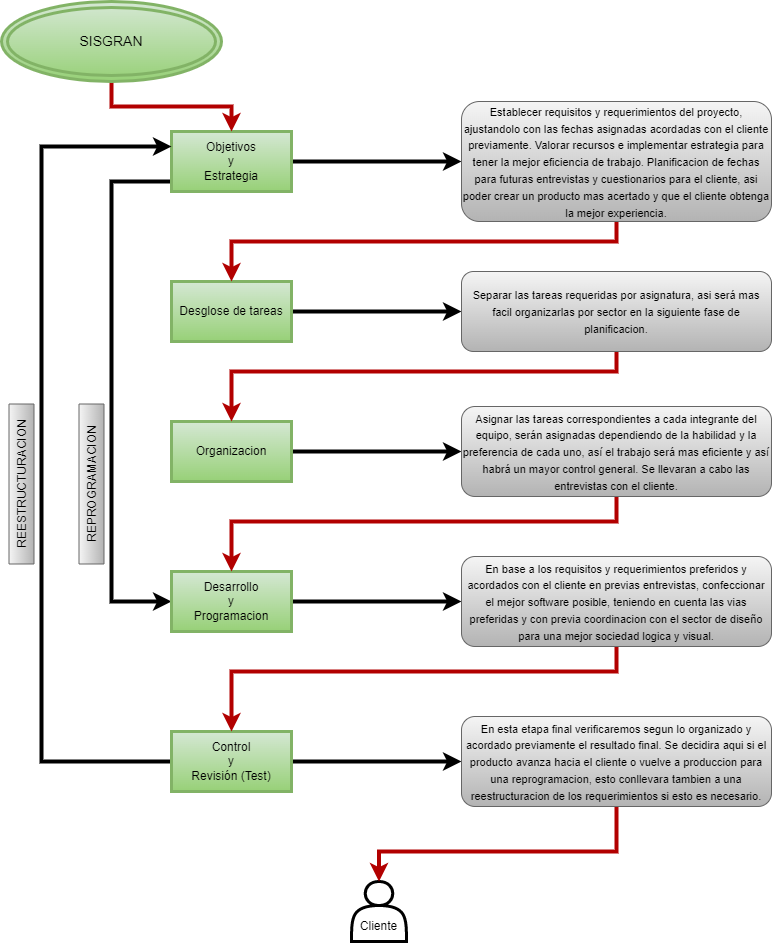

The diagram above was exported from draw.io. Its source (the exported page's mxGraphModel, read from the mxfile embedded in the PNG):
<mxGraphModel dx="1422" dy="800" grid="0" gridSize="10" guides="1" tooltips="1" connect="1" arrows="1" fold="1" page="1" pageScale="1" pageWidth="850" pageHeight="1100" math="0" shadow="0">
  <root>
    <mxCell id="0" />
    <mxCell id="1" parent="0" />
    <mxCell id="EmYCAryJdpLbrs2nS7tz-39" style="edgeStyle=orthogonalEdgeStyle;rounded=0;orthogonalLoop=1;jettySize=auto;html=1;entryX=0;entryY=0.5;entryDx=0;entryDy=0;fontSize=11;strokeWidth=4;" parent="1" source="EmYCAryJdpLbrs2nS7tz-3" target="EmYCAryJdpLbrs2nS7tz-23" edge="1">
      <mxGeometry relative="1" as="geometry" />
    </mxCell>
    <mxCell id="EmYCAryJdpLbrs2nS7tz-3" value="Desglose de tareas" style="rounded=0;whiteSpace=wrap;html=1;strokeWidth=3;fillColor=#d5e8d4;gradientColor=#97d077;strokeColor=#82b366;" parent="1" vertex="1">
      <mxGeometry x="200" y="300" width="120" height="60" as="geometry" />
    </mxCell>
    <mxCell id="EmYCAryJdpLbrs2nS7tz-38" style="edgeStyle=orthogonalEdgeStyle;rounded=0;orthogonalLoop=1;jettySize=auto;html=1;entryX=0;entryY=0.5;entryDx=0;entryDy=0;fontSize=11;strokeWidth=4;" parent="1" source="EmYCAryJdpLbrs2nS7tz-2" target="EmYCAryJdpLbrs2nS7tz-18" edge="1">
      <mxGeometry relative="1" as="geometry" />
    </mxCell>
    <mxCell id="EmYCAryJdpLbrs2nS7tz-50" style="edgeStyle=orthogonalEdgeStyle;rounded=0;orthogonalLoop=1;jettySize=auto;html=1;entryX=0;entryY=0.5;entryDx=0;entryDy=0;fontSize=12;fontColor=#000000;strokeWidth=4;" parent="1" source="EmYCAryJdpLbrs2nS7tz-2" target="EmYCAryJdpLbrs2nS7tz-5" edge="1">
      <mxGeometry relative="1" as="geometry">
        <Array as="points">
          <mxPoint x="140" y="200" />
          <mxPoint x="140" y="620" />
        </Array>
      </mxGeometry>
    </mxCell>
    <mxCell id="EmYCAryJdpLbrs2nS7tz-2" value="Objetivos&lt;br&gt;y&lt;br&gt;Estrategia" style="rounded=0;whiteSpace=wrap;html=1;strokeWidth=3;perimeterSpacing=0;sketch=0;shadow=0;glass=0;fillColor=#d5e8d4;strokeColor=#82b366;gradientColor=#97d077;" parent="1" vertex="1">
      <mxGeometry x="200" y="150" width="120" height="60" as="geometry" />
    </mxCell>
    <mxCell id="EmYCAryJdpLbrs2nS7tz-42" style="edgeStyle=orthogonalEdgeStyle;rounded=0;orthogonalLoop=1;jettySize=auto;html=1;entryX=0;entryY=0.5;entryDx=0;entryDy=0;fontSize=11;strokeWidth=4;" parent="1" source="EmYCAryJdpLbrs2nS7tz-4" target="EmYCAryJdpLbrs2nS7tz-26" edge="1">
      <mxGeometry relative="1" as="geometry" />
    </mxCell>
    <mxCell id="EmYCAryJdpLbrs2nS7tz-4" value="Organizacion" style="rounded=0;whiteSpace=wrap;html=1;strokeWidth=3;fillColor=#d5e8d4;gradientColor=#97d077;strokeColor=#82b366;" parent="1" vertex="1">
      <mxGeometry x="200" y="440" width="120" height="60" as="geometry" />
    </mxCell>
    <mxCell id="EmYCAryJdpLbrs2nS7tz-44" style="edgeStyle=orthogonalEdgeStyle;rounded=0;orthogonalLoop=1;jettySize=auto;html=1;fontSize=11;strokeWidth=4;" parent="1" source="EmYCAryJdpLbrs2nS7tz-5" target="EmYCAryJdpLbrs2nS7tz-29" edge="1">
      <mxGeometry relative="1" as="geometry" />
    </mxCell>
    <mxCell id="EmYCAryJdpLbrs2nS7tz-5" value="Desarrollo&lt;br&gt;y&lt;br&gt;Programacion" style="rounded=0;whiteSpace=wrap;html=1;strokeWidth=3;fillColor=#d5e8d4;gradientColor=#97d077;strokeColor=#82b366;" parent="1" vertex="1">
      <mxGeometry x="200" y="590" width="120" height="60" as="geometry" />
    </mxCell>
    <mxCell id="EmYCAryJdpLbrs2nS7tz-37" style="edgeStyle=orthogonalEdgeStyle;rounded=0;orthogonalLoop=1;jettySize=auto;html=1;entryX=0;entryY=0.25;entryDx=0;entryDy=0;fontSize=11;strokeWidth=4;" parent="1" source="EmYCAryJdpLbrs2nS7tz-6" target="EmYCAryJdpLbrs2nS7tz-2" edge="1">
      <mxGeometry relative="1" as="geometry">
        <Array as="points">
          <mxPoint x="70" y="780" />
          <mxPoint x="70" y="165" />
        </Array>
      </mxGeometry>
    </mxCell>
    <mxCell id="EmYCAryJdpLbrs2nS7tz-46" style="edgeStyle=orthogonalEdgeStyle;rounded=0;orthogonalLoop=1;jettySize=auto;html=1;entryX=0;entryY=0.5;entryDx=0;entryDy=0;fontSize=11;strokeWidth=4;" parent="1" source="EmYCAryJdpLbrs2nS7tz-6" target="EmYCAryJdpLbrs2nS7tz-31" edge="1">
      <mxGeometry relative="1" as="geometry" />
    </mxCell>
    <mxCell id="EmYCAryJdpLbrs2nS7tz-6" value="Control&lt;br&gt;y&lt;br&gt;Revisión (Test)" style="rounded=0;whiteSpace=wrap;html=1;strokeWidth=3;fillColor=#d5e8d4;gradientColor=#97d077;strokeColor=#82b366;" parent="1" vertex="1">
      <mxGeometry x="200" y="750" width="120" height="60" as="geometry" />
    </mxCell>
    <mxCell id="EmYCAryJdpLbrs2nS7tz-7" value="&lt;br&gt;&lt;br&gt;Cliente" style="shape=actor;whiteSpace=wrap;html=1;strokeWidth=3;" parent="1" vertex="1">
      <mxGeometry x="380" y="900" width="55" height="60" as="geometry" />
    </mxCell>
    <mxCell id="NHaIubbffjHe_XmRcO2B-1" style="edgeStyle=orthogonalEdgeStyle;rounded=0;orthogonalLoop=1;jettySize=auto;html=1;strokeWidth=4;fillColor=#e51400;strokeColor=#B20000;" parent="1" source="EmYCAryJdpLbrs2nS7tz-13" target="EmYCAryJdpLbrs2nS7tz-2" edge="1">
      <mxGeometry relative="1" as="geometry" />
    </mxCell>
    <mxCell id="EmYCAryJdpLbrs2nS7tz-13" value="SISGRAN" style="ellipse;shape=doubleEllipse;whiteSpace=wrap;html=1;fontSize=14;strokeWidth=3;fillColor=#d5e8d4;strokeColor=#82b366;gradientColor=#97d077;" parent="1" vertex="1">
      <mxGeometry x="30" y="20" width="220" height="80" as="geometry" />
    </mxCell>
    <mxCell id="EmYCAryJdpLbrs2nS7tz-41" style="edgeStyle=orthogonalEdgeStyle;rounded=0;orthogonalLoop=1;jettySize=auto;html=1;fontSize=11;strokeWidth=4;fillColor=#e51400;strokeColor=#B20000;" parent="1" source="EmYCAryJdpLbrs2nS7tz-18" target="EmYCAryJdpLbrs2nS7tz-3" edge="1">
      <mxGeometry relative="1" as="geometry">
        <Array as="points">
          <mxPoint x="645" y="260" />
          <mxPoint x="260" y="260" />
        </Array>
      </mxGeometry>
    </mxCell>
    <mxCell id="EmYCAryJdpLbrs2nS7tz-18" value="&lt;font style=&quot;font-size: 11px;&quot;&gt;Establecer requisitos y requerimientos del proyecto, ajustandolo con las fechas asignadas acordadas con el cliente previamente. Valorar recursos e implementar estrategia para tener la mejor eficiencia de trabajo. Planificacion de fechas para futuras entrevistas y cuestionarios para el cliente, asi poder crear un producto mas acertado y que el cliente obtenga la mejor experiencia.&lt;/font&gt;" style="rounded=1;whiteSpace=wrap;html=1;shadow=0;glass=0;sketch=0;fontSize=14;strokeWidth=1;fillColor=#f5f5f5;strokeColor=#666666;gradientColor=#b3b3b3;" parent="1" vertex="1">
      <mxGeometry x="490" y="120" width="310" height="120" as="geometry" />
    </mxCell>
    <mxCell id="EmYCAryJdpLbrs2nS7tz-40" style="edgeStyle=orthogonalEdgeStyle;rounded=0;orthogonalLoop=1;jettySize=auto;html=1;entryX=0.5;entryY=0;entryDx=0;entryDy=0;fontSize=11;strokeWidth=4;fillColor=#e51400;strokeColor=#B20000;" parent="1" source="EmYCAryJdpLbrs2nS7tz-23" target="EmYCAryJdpLbrs2nS7tz-4" edge="1">
      <mxGeometry relative="1" as="geometry">
        <Array as="points">
          <mxPoint x="645" y="390" />
          <mxPoint x="260" y="390" />
        </Array>
      </mxGeometry>
    </mxCell>
    <mxCell id="EmYCAryJdpLbrs2nS7tz-23" value="&lt;font style=&quot;font-size: 11px;&quot;&gt;Separar las tareas requeridas por asignatura, asi será mas facil organizarlas por sector en la siguiente fase de planificacion.&lt;/font&gt;" style="rounded=1;whiteSpace=wrap;html=1;shadow=0;glass=0;sketch=0;fontSize=14;strokeWidth=1;fillColor=#f5f5f5;strokeColor=#666666;gradientColor=#b3b3b3;" parent="1" vertex="1">
      <mxGeometry x="490" y="290" width="310" height="80" as="geometry" />
    </mxCell>
    <mxCell id="EmYCAryJdpLbrs2nS7tz-43" style="edgeStyle=orthogonalEdgeStyle;rounded=0;orthogonalLoop=1;jettySize=auto;html=1;entryX=0.5;entryY=0;entryDx=0;entryDy=0;fontSize=11;strokeWidth=4;fillColor=#e51400;strokeColor=#B20000;" parent="1" source="EmYCAryJdpLbrs2nS7tz-26" target="EmYCAryJdpLbrs2nS7tz-5" edge="1">
      <mxGeometry relative="1" as="geometry">
        <Array as="points">
          <mxPoint x="645" y="540" />
          <mxPoint x="260" y="540" />
        </Array>
      </mxGeometry>
    </mxCell>
    <mxCell id="EmYCAryJdpLbrs2nS7tz-26" value="&lt;font style=&quot;font-size: 11px;&quot;&gt;Asignar las tareas correspondientes a cada integrante del equipo, serán asignadas dependiendo de la habilidad y la preferencia de cada uno, así el trabajo será mas eficiente y así habrá un mayor control general. Se llevaran a cabo las entrevistas con el cliente.&lt;/font&gt;" style="rounded=1;whiteSpace=wrap;html=1;shadow=0;glass=0;sketch=0;fontSize=14;strokeWidth=1;fillColor=#f5f5f5;strokeColor=#666666;gradientColor=#b3b3b3;" parent="1" vertex="1">
      <mxGeometry x="490" y="425" width="310" height="90" as="geometry" />
    </mxCell>
    <mxCell id="EmYCAryJdpLbrs2nS7tz-45" style="edgeStyle=orthogonalEdgeStyle;rounded=0;orthogonalLoop=1;jettySize=auto;html=1;entryX=0.5;entryY=0;entryDx=0;entryDy=0;fontSize=11;strokeWidth=4;fillColor=#e51400;strokeColor=#B20000;" parent="1" source="EmYCAryJdpLbrs2nS7tz-29" target="EmYCAryJdpLbrs2nS7tz-6" edge="1">
      <mxGeometry relative="1" as="geometry">
        <Array as="points">
          <mxPoint x="645" y="690" />
          <mxPoint x="260" y="690" />
        </Array>
      </mxGeometry>
    </mxCell>
    <mxCell id="EmYCAryJdpLbrs2nS7tz-29" value="&lt;font style=&quot;font-size: 11px;&quot;&gt;En base a los requisitos y requerimientos preferidos y acordados con el cliente en previas entrevistas, confeccionar el mejor software posible, teniendo en cuenta las vias preferidas y con previa coordinacion con el sector de diseño para una mejor sociedad logica y visual.&lt;/font&gt;" style="rounded=1;whiteSpace=wrap;html=1;shadow=0;glass=0;sketch=0;fontSize=14;strokeWidth=1;fillColor=#f5f5f5;strokeColor=#666666;gradientColor=#b3b3b3;" parent="1" vertex="1">
      <mxGeometry x="490" y="575" width="310" height="90" as="geometry" />
    </mxCell>
    <mxCell id="EmYCAryJdpLbrs2nS7tz-47" style="edgeStyle=orthogonalEdgeStyle;rounded=0;orthogonalLoop=1;jettySize=auto;html=1;entryX=0.5;entryY=0;entryDx=0;entryDy=0;fontSize=11;strokeWidth=4;fillColor=#e51400;strokeColor=#B20000;" parent="1" source="EmYCAryJdpLbrs2nS7tz-31" target="EmYCAryJdpLbrs2nS7tz-7" edge="1">
      <mxGeometry relative="1" as="geometry">
        <Array as="points">
          <mxPoint x="645" y="870" />
          <mxPoint x="408" y="870" />
        </Array>
      </mxGeometry>
    </mxCell>
    <mxCell id="EmYCAryJdpLbrs2nS7tz-31" value="&lt;span style=&quot;font-size: 11px;&quot;&gt;En esta etapa final verificaremos segun lo organizado y acordado previamente el resultado final. Se decidira aqui si el producto avanza hacia el cliente o vuelve a produccion para una reprogramacion, esto conllevara tambien a una reestructuracion de los requerimientos si esto es necesario.&lt;/span&gt;" style="rounded=1;whiteSpace=wrap;html=1;shadow=0;glass=0;sketch=0;fontSize=14;strokeWidth=1;fillColor=#f5f5f5;strokeColor=#666666;gradientColor=#b3b3b3;" parent="1" vertex="1">
      <mxGeometry x="490" y="735" width="310" height="90" as="geometry" />
    </mxCell>
    <mxCell id="EmYCAryJdpLbrs2nS7tz-48" value="&lt;font style=&quot;font-size: 12px;&quot;&gt;REESTRUCTURACION&lt;/font&gt;" style="text;html=1;strokeColor=#666666;fillColor=#f5f5f5;align=center;verticalAlign=middle;whiteSpace=wrap;rounded=0;shadow=0;glass=0;sketch=0;fontSize=11;rotation=-90;gradientColor=#b3b3b3;" parent="1" vertex="1">
      <mxGeometry x="-30" y="490" width="160" height="25" as="geometry" />
    </mxCell>
    <mxCell id="EmYCAryJdpLbrs2nS7tz-51" value="&lt;font style=&quot;font-size: 12px;&quot;&gt;REPROGRAMACION&lt;/font&gt;" style="text;html=1;strokeColor=#666666;fillColor=#f5f5f5;align=center;verticalAlign=middle;whiteSpace=wrap;rounded=0;shadow=0;glass=0;sketch=0;fontSize=11;rotation=-90;gradientColor=#b3b3b3;" parent="1" vertex="1">
      <mxGeometry x="40" y="490" width="160" height="25" as="geometry" />
    </mxCell>
  </root>
</mxGraphModel>